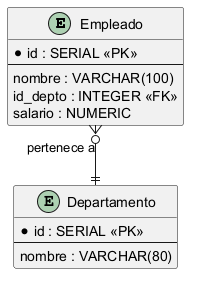

The diagram above was rendered by PlantUML. Its source (embedded in the PNG):
@startuml 01_er_basico
skinparam linetype ortho

entity "Empleado" as emp {
  * id : SERIAL <<PK>>
  --
  nombre : VARCHAR(100)
  id_depto : INTEGER <<FK>>
  salario : NUMERIC
}

entity "Departamento" as depto {
  * id : SERIAL <<PK>>
  --
  nombre : VARCHAR(80)
}

emp }o--|| depto : "pertenece a"
@enduml